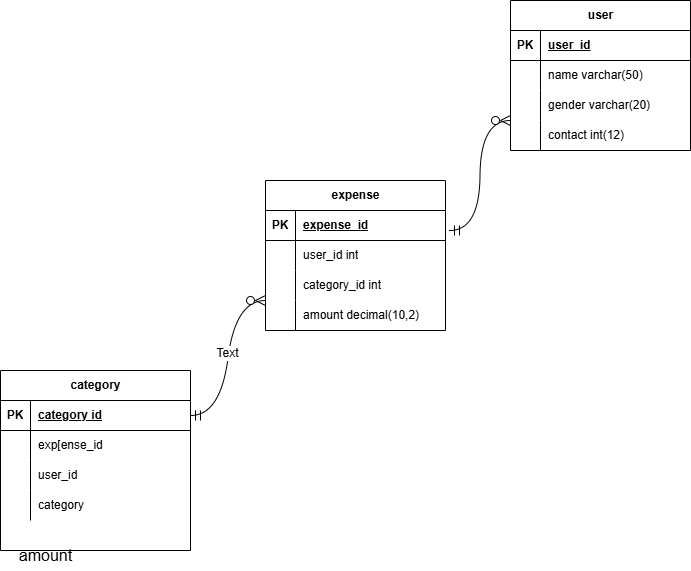

The diagram above was exported from draw.io. Its source (the exported page's mxGraphModel, read from the mxfile embedded in the PNG):
<mxGraphModel dx="413" dy="515" grid="1" gridSize="10" guides="1" tooltips="1" connect="1" arrows="1" fold="1" page="1" pageScale="1" pageWidth="850" pageHeight="1100" math="0" shadow="0" extFonts="Permanent Marker^https://fonts.googleapis.com/css?family=Permanent+Marker">
  <root>
    <mxCell id="0" />
    <mxCell id="1" parent="0" />
    <mxCell id="jecRJtk53NrLCR-OkVGr-1" value="user" style="shape=table;startSize=30;container=1;collapsible=1;childLayout=tableLayout;fixedRows=1;rowLines=0;fontStyle=1;align=center;resizeLast=1;html=1;" parent="1" vertex="1">
      <mxGeometry x="670" y="60" width="180" height="150" as="geometry" />
    </mxCell>
    <mxCell id="jecRJtk53NrLCR-OkVGr-2" value="" style="shape=tableRow;horizontal=0;startSize=0;swimlaneHead=0;swimlaneBody=0;fillColor=none;collapsible=0;dropTarget=0;points=[[0,0.5],[1,0.5]];portConstraint=eastwest;top=0;left=0;right=0;bottom=1;" parent="jecRJtk53NrLCR-OkVGr-1" vertex="1">
      <mxGeometry y="30" width="180" height="30" as="geometry" />
    </mxCell>
    <mxCell id="jecRJtk53NrLCR-OkVGr-3" value="PK" style="shape=partialRectangle;connectable=0;fillColor=none;top=0;left=0;bottom=0;right=0;fontStyle=1;overflow=hidden;whiteSpace=wrap;html=1;" parent="jecRJtk53NrLCR-OkVGr-2" vertex="1">
      <mxGeometry width="30" height="30" as="geometry">
        <mxRectangle width="30" height="30" as="alternateBounds" />
      </mxGeometry>
    </mxCell>
    <mxCell id="jecRJtk53NrLCR-OkVGr-4" value="user_id" style="shape=partialRectangle;connectable=0;fillColor=none;top=0;left=0;bottom=0;right=0;align=left;spacingLeft=6;fontStyle=5;overflow=hidden;whiteSpace=wrap;html=1;" parent="jecRJtk53NrLCR-OkVGr-2" vertex="1">
      <mxGeometry x="30" width="150" height="30" as="geometry">
        <mxRectangle width="150" height="30" as="alternateBounds" />
      </mxGeometry>
    </mxCell>
    <mxCell id="jecRJtk53NrLCR-OkVGr-5" value="" style="shape=tableRow;horizontal=0;startSize=0;swimlaneHead=0;swimlaneBody=0;fillColor=none;collapsible=0;dropTarget=0;points=[[0,0.5],[1,0.5]];portConstraint=eastwest;top=0;left=0;right=0;bottom=0;" parent="jecRJtk53NrLCR-OkVGr-1" vertex="1">
      <mxGeometry y="60" width="180" height="30" as="geometry" />
    </mxCell>
    <mxCell id="jecRJtk53NrLCR-OkVGr-6" value="" style="shape=partialRectangle;connectable=0;fillColor=none;top=0;left=0;bottom=0;right=0;editable=1;overflow=hidden;whiteSpace=wrap;html=1;" parent="jecRJtk53NrLCR-OkVGr-5" vertex="1">
      <mxGeometry width="30" height="30" as="geometry">
        <mxRectangle width="30" height="30" as="alternateBounds" />
      </mxGeometry>
    </mxCell>
    <mxCell id="jecRJtk53NrLCR-OkVGr-7" value="name varchar(50)" style="shape=partialRectangle;connectable=0;fillColor=none;top=0;left=0;bottom=0;right=0;align=left;spacingLeft=6;overflow=hidden;whiteSpace=wrap;html=1;" parent="jecRJtk53NrLCR-OkVGr-5" vertex="1">
      <mxGeometry x="30" width="150" height="30" as="geometry">
        <mxRectangle width="150" height="30" as="alternateBounds" />
      </mxGeometry>
    </mxCell>
    <mxCell id="jecRJtk53NrLCR-OkVGr-8" value="" style="shape=tableRow;horizontal=0;startSize=0;swimlaneHead=0;swimlaneBody=0;fillColor=none;collapsible=0;dropTarget=0;points=[[0,0.5],[1,0.5]];portConstraint=eastwest;top=0;left=0;right=0;bottom=0;" parent="jecRJtk53NrLCR-OkVGr-1" vertex="1">
      <mxGeometry y="90" width="180" height="30" as="geometry" />
    </mxCell>
    <mxCell id="jecRJtk53NrLCR-OkVGr-9" value="" style="shape=partialRectangle;connectable=0;fillColor=none;top=0;left=0;bottom=0;right=0;editable=1;overflow=hidden;whiteSpace=wrap;html=1;" parent="jecRJtk53NrLCR-OkVGr-8" vertex="1">
      <mxGeometry width="30" height="30" as="geometry">
        <mxRectangle width="30" height="30" as="alternateBounds" />
      </mxGeometry>
    </mxCell>
    <mxCell id="jecRJtk53NrLCR-OkVGr-10" value="gender varchar(20)" style="shape=partialRectangle;connectable=0;fillColor=none;top=0;left=0;bottom=0;right=0;align=left;spacingLeft=6;overflow=hidden;whiteSpace=wrap;html=1;" parent="jecRJtk53NrLCR-OkVGr-8" vertex="1">
      <mxGeometry x="30" width="150" height="30" as="geometry">
        <mxRectangle width="150" height="30" as="alternateBounds" />
      </mxGeometry>
    </mxCell>
    <mxCell id="jecRJtk53NrLCR-OkVGr-11" value="" style="shape=tableRow;horizontal=0;startSize=0;swimlaneHead=0;swimlaneBody=0;fillColor=none;collapsible=0;dropTarget=0;points=[[0,0.5],[1,0.5]];portConstraint=eastwest;top=0;left=0;right=0;bottom=0;" parent="jecRJtk53NrLCR-OkVGr-1" vertex="1">
      <mxGeometry y="120" width="180" height="30" as="geometry" />
    </mxCell>
    <mxCell id="jecRJtk53NrLCR-OkVGr-12" value="" style="shape=partialRectangle;connectable=0;fillColor=none;top=0;left=0;bottom=0;right=0;editable=1;overflow=hidden;whiteSpace=wrap;html=1;" parent="jecRJtk53NrLCR-OkVGr-11" vertex="1">
      <mxGeometry width="30" height="30" as="geometry">
        <mxRectangle width="30" height="30" as="alternateBounds" />
      </mxGeometry>
    </mxCell>
    <mxCell id="jecRJtk53NrLCR-OkVGr-13" value="contact int(12)" style="shape=partialRectangle;connectable=0;fillColor=none;top=0;left=0;bottom=0;right=0;align=left;spacingLeft=6;overflow=hidden;whiteSpace=wrap;html=1;" parent="jecRJtk53NrLCR-OkVGr-11" vertex="1">
      <mxGeometry x="30" width="150" height="30" as="geometry">
        <mxRectangle width="150" height="30" as="alternateBounds" />
      </mxGeometry>
    </mxCell>
    <mxCell id="jecRJtk53NrLCR-OkVGr-14" value="expense" style="shape=table;startSize=30;container=1;collapsible=1;childLayout=tableLayout;fixedRows=1;rowLines=0;fontStyle=1;align=center;resizeLast=1;html=1;" parent="1" vertex="1">
      <mxGeometry x="425" y="240" width="180" height="150" as="geometry" />
    </mxCell>
    <mxCell id="jecRJtk53NrLCR-OkVGr-15" value="" style="shape=tableRow;horizontal=0;startSize=0;swimlaneHead=0;swimlaneBody=0;fillColor=none;collapsible=0;dropTarget=0;points=[[0,0.5],[1,0.5]];portConstraint=eastwest;top=0;left=0;right=0;bottom=1;" parent="jecRJtk53NrLCR-OkVGr-14" vertex="1">
      <mxGeometry y="30" width="180" height="30" as="geometry" />
    </mxCell>
    <mxCell id="jecRJtk53NrLCR-OkVGr-16" value="PK" style="shape=partialRectangle;connectable=0;fillColor=none;top=0;left=0;bottom=0;right=0;fontStyle=1;overflow=hidden;whiteSpace=wrap;html=1;" parent="jecRJtk53NrLCR-OkVGr-15" vertex="1">
      <mxGeometry width="30" height="30" as="geometry">
        <mxRectangle width="30" height="30" as="alternateBounds" />
      </mxGeometry>
    </mxCell>
    <mxCell id="jecRJtk53NrLCR-OkVGr-17" value="expense_id" style="shape=partialRectangle;connectable=0;fillColor=none;top=0;left=0;bottom=0;right=0;align=left;spacingLeft=6;fontStyle=5;overflow=hidden;whiteSpace=wrap;html=1;" parent="jecRJtk53NrLCR-OkVGr-15" vertex="1">
      <mxGeometry x="30" width="150" height="30" as="geometry">
        <mxRectangle width="150" height="30" as="alternateBounds" />
      </mxGeometry>
    </mxCell>
    <mxCell id="jecRJtk53NrLCR-OkVGr-18" value="" style="shape=tableRow;horizontal=0;startSize=0;swimlaneHead=0;swimlaneBody=0;fillColor=none;collapsible=0;dropTarget=0;points=[[0,0.5],[1,0.5]];portConstraint=eastwest;top=0;left=0;right=0;bottom=0;" parent="jecRJtk53NrLCR-OkVGr-14" vertex="1">
      <mxGeometry y="60" width="180" height="30" as="geometry" />
    </mxCell>
    <mxCell id="jecRJtk53NrLCR-OkVGr-19" value="" style="shape=partialRectangle;connectable=0;fillColor=none;top=0;left=0;bottom=0;right=0;editable=1;overflow=hidden;whiteSpace=wrap;html=1;" parent="jecRJtk53NrLCR-OkVGr-18" vertex="1">
      <mxGeometry width="30" height="30" as="geometry">
        <mxRectangle width="30" height="30" as="alternateBounds" />
      </mxGeometry>
    </mxCell>
    <mxCell id="jecRJtk53NrLCR-OkVGr-20" value="user_id int" style="shape=partialRectangle;connectable=0;fillColor=none;top=0;left=0;bottom=0;right=0;align=left;spacingLeft=6;overflow=hidden;whiteSpace=wrap;html=1;" parent="jecRJtk53NrLCR-OkVGr-18" vertex="1">
      <mxGeometry x="30" width="150" height="30" as="geometry">
        <mxRectangle width="150" height="30" as="alternateBounds" />
      </mxGeometry>
    </mxCell>
    <mxCell id="jecRJtk53NrLCR-OkVGr-21" value="" style="shape=tableRow;horizontal=0;startSize=0;swimlaneHead=0;swimlaneBody=0;fillColor=none;collapsible=0;dropTarget=0;points=[[0,0.5],[1,0.5]];portConstraint=eastwest;top=0;left=0;right=0;bottom=0;" parent="jecRJtk53NrLCR-OkVGr-14" vertex="1">
      <mxGeometry y="90" width="180" height="30" as="geometry" />
    </mxCell>
    <mxCell id="jecRJtk53NrLCR-OkVGr-22" value="" style="shape=partialRectangle;connectable=0;fillColor=none;top=0;left=0;bottom=0;right=0;editable=1;overflow=hidden;whiteSpace=wrap;html=1;" parent="jecRJtk53NrLCR-OkVGr-21" vertex="1">
      <mxGeometry width="30" height="30" as="geometry">
        <mxRectangle width="30" height="30" as="alternateBounds" />
      </mxGeometry>
    </mxCell>
    <mxCell id="jecRJtk53NrLCR-OkVGr-23" value="category_id int" style="shape=partialRectangle;connectable=0;fillColor=none;top=0;left=0;bottom=0;right=0;align=left;spacingLeft=6;overflow=hidden;whiteSpace=wrap;html=1;" parent="jecRJtk53NrLCR-OkVGr-21" vertex="1">
      <mxGeometry x="30" width="150" height="30" as="geometry">
        <mxRectangle width="150" height="30" as="alternateBounds" />
      </mxGeometry>
    </mxCell>
    <mxCell id="jecRJtk53NrLCR-OkVGr-24" value="" style="shape=tableRow;horizontal=0;startSize=0;swimlaneHead=0;swimlaneBody=0;fillColor=none;collapsible=0;dropTarget=0;points=[[0,0.5],[1,0.5]];portConstraint=eastwest;top=0;left=0;right=0;bottom=0;" parent="jecRJtk53NrLCR-OkVGr-14" vertex="1">
      <mxGeometry y="120" width="180" height="30" as="geometry" />
    </mxCell>
    <mxCell id="jecRJtk53NrLCR-OkVGr-25" value="" style="shape=partialRectangle;connectable=0;fillColor=none;top=0;left=0;bottom=0;right=0;editable=1;overflow=hidden;whiteSpace=wrap;html=1;" parent="jecRJtk53NrLCR-OkVGr-24" vertex="1">
      <mxGeometry width="30" height="30" as="geometry">
        <mxRectangle width="30" height="30" as="alternateBounds" />
      </mxGeometry>
    </mxCell>
    <mxCell id="jecRJtk53NrLCR-OkVGr-26" value="amount decimal(10,2)" style="shape=partialRectangle;connectable=0;fillColor=none;top=0;left=0;bottom=0;right=0;align=left;spacingLeft=6;overflow=hidden;whiteSpace=wrap;html=1;" parent="jecRJtk53NrLCR-OkVGr-24" vertex="1">
      <mxGeometry x="30" width="150" height="30" as="geometry">
        <mxRectangle width="150" height="30" as="alternateBounds" />
      </mxGeometry>
    </mxCell>
    <mxCell id="jecRJtk53NrLCR-OkVGr-27" value="category" style="shape=table;startSize=30;container=1;collapsible=1;childLayout=tableLayout;fixedRows=1;rowLines=0;fontStyle=1;align=center;resizeLast=1;html=1;" parent="1" vertex="1">
      <mxGeometry x="160" y="430" width="190" height="180" as="geometry" />
    </mxCell>
    <mxCell id="jecRJtk53NrLCR-OkVGr-28" value="" style="shape=tableRow;horizontal=0;startSize=0;swimlaneHead=0;swimlaneBody=0;fillColor=none;collapsible=0;dropTarget=0;points=[[0,0.5],[1,0.5]];portConstraint=eastwest;top=0;left=0;right=0;bottom=1;" parent="jecRJtk53NrLCR-OkVGr-27" vertex="1">
      <mxGeometry y="30" width="190" height="30" as="geometry" />
    </mxCell>
    <mxCell id="jecRJtk53NrLCR-OkVGr-29" value="PK" style="shape=partialRectangle;connectable=0;fillColor=none;top=0;left=0;bottom=0;right=0;fontStyle=1;overflow=hidden;whiteSpace=wrap;html=1;" parent="jecRJtk53NrLCR-OkVGr-28" vertex="1">
      <mxGeometry width="30" height="30" as="geometry">
        <mxRectangle width="30" height="30" as="alternateBounds" />
      </mxGeometry>
    </mxCell>
    <mxCell id="jecRJtk53NrLCR-OkVGr-30" value="category id" style="shape=partialRectangle;connectable=0;fillColor=none;top=0;left=0;bottom=0;right=0;align=left;spacingLeft=6;fontStyle=5;overflow=hidden;whiteSpace=wrap;html=1;" parent="jecRJtk53NrLCR-OkVGr-28" vertex="1">
      <mxGeometry x="30" width="160" height="30" as="geometry">
        <mxRectangle width="160" height="30" as="alternateBounds" />
      </mxGeometry>
    </mxCell>
    <mxCell id="jecRJtk53NrLCR-OkVGr-31" value="" style="shape=tableRow;horizontal=0;startSize=0;swimlaneHead=0;swimlaneBody=0;fillColor=none;collapsible=0;dropTarget=0;points=[[0,0.5],[1,0.5]];portConstraint=eastwest;top=0;left=0;right=0;bottom=0;" parent="jecRJtk53NrLCR-OkVGr-27" vertex="1">
      <mxGeometry y="60" width="190" height="30" as="geometry" />
    </mxCell>
    <mxCell id="jecRJtk53NrLCR-OkVGr-32" value="" style="shape=partialRectangle;connectable=0;fillColor=none;top=0;left=0;bottom=0;right=0;editable=1;overflow=hidden;whiteSpace=wrap;html=1;" parent="jecRJtk53NrLCR-OkVGr-31" vertex="1">
      <mxGeometry width="30" height="30" as="geometry">
        <mxRectangle width="30" height="30" as="alternateBounds" />
      </mxGeometry>
    </mxCell>
    <mxCell id="jecRJtk53NrLCR-OkVGr-33" value="exp[ense_id" style="shape=partialRectangle;connectable=0;fillColor=none;top=0;left=0;bottom=0;right=0;align=left;spacingLeft=6;overflow=hidden;whiteSpace=wrap;html=1;" parent="jecRJtk53NrLCR-OkVGr-31" vertex="1">
      <mxGeometry x="30" width="160" height="30" as="geometry">
        <mxRectangle width="160" height="30" as="alternateBounds" />
      </mxGeometry>
    </mxCell>
    <mxCell id="jecRJtk53NrLCR-OkVGr-34" value="" style="shape=tableRow;horizontal=0;startSize=0;swimlaneHead=0;swimlaneBody=0;fillColor=none;collapsible=0;dropTarget=0;points=[[0,0.5],[1,0.5]];portConstraint=eastwest;top=0;left=0;right=0;bottom=0;" parent="jecRJtk53NrLCR-OkVGr-27" vertex="1">
      <mxGeometry y="90" width="190" height="30" as="geometry" />
    </mxCell>
    <mxCell id="jecRJtk53NrLCR-OkVGr-35" value="" style="shape=partialRectangle;connectable=0;fillColor=none;top=0;left=0;bottom=0;right=0;editable=1;overflow=hidden;whiteSpace=wrap;html=1;" parent="jecRJtk53NrLCR-OkVGr-34" vertex="1">
      <mxGeometry width="30" height="30" as="geometry">
        <mxRectangle width="30" height="30" as="alternateBounds" />
      </mxGeometry>
    </mxCell>
    <mxCell id="jecRJtk53NrLCR-OkVGr-36" value="user_id&amp;nbsp;" style="shape=partialRectangle;connectable=0;fillColor=none;top=0;left=0;bottom=0;right=0;align=left;spacingLeft=6;overflow=hidden;whiteSpace=wrap;html=1;" parent="jecRJtk53NrLCR-OkVGr-34" vertex="1">
      <mxGeometry x="30" width="160" height="30" as="geometry">
        <mxRectangle width="160" height="30" as="alternateBounds" />
      </mxGeometry>
    </mxCell>
    <mxCell id="jecRJtk53NrLCR-OkVGr-37" value="" style="shape=tableRow;horizontal=0;startSize=0;swimlaneHead=0;swimlaneBody=0;fillColor=none;collapsible=0;dropTarget=0;points=[[0,0.5],[1,0.5]];portConstraint=eastwest;top=0;left=0;right=0;bottom=0;" parent="jecRJtk53NrLCR-OkVGr-27" vertex="1">
      <mxGeometry y="120" width="190" height="30" as="geometry" />
    </mxCell>
    <mxCell id="jecRJtk53NrLCR-OkVGr-38" value="" style="shape=partialRectangle;connectable=0;fillColor=none;top=0;left=0;bottom=0;right=0;editable=1;overflow=hidden;whiteSpace=wrap;html=1;" parent="jecRJtk53NrLCR-OkVGr-37" vertex="1">
      <mxGeometry width="30" height="30" as="geometry">
        <mxRectangle width="30" height="30" as="alternateBounds" />
      </mxGeometry>
    </mxCell>
    <mxCell id="jecRJtk53NrLCR-OkVGr-39" value="category" style="shape=partialRectangle;connectable=0;fillColor=none;top=0;left=0;bottom=0;right=0;align=left;spacingLeft=6;overflow=hidden;whiteSpace=wrap;html=1;" parent="jecRJtk53NrLCR-OkVGr-37" vertex="1">
      <mxGeometry x="30" width="160" height="30" as="geometry">
        <mxRectangle width="160" height="30" as="alternateBounds" />
      </mxGeometry>
    </mxCell>
    <mxCell id="p2THzcm4auIgu-RTwCHa-1" value="amount" style="text;html=1;align=center;verticalAlign=middle;resizable=0;points=[];autosize=1;strokeColor=none;fillColor=none;fontSize=16;" parent="1" vertex="1">
      <mxGeometry x="165" y="600" width="80" height="30" as="geometry" />
    </mxCell>
    <mxCell id="p2THzcm4auIgu-RTwCHa-5" value="" style="edgeStyle=entityRelationEdgeStyle;fontSize=12;html=1;endArrow=ERzeroToMany;startArrow=ERmandOne;rounded=0;startSize=8;endSize=8;curved=1;" parent="1" edge="1">
      <mxGeometry width="100" height="100" relative="1" as="geometry">
        <mxPoint x="609" y="290" as="sourcePoint" />
        <mxPoint x="670" y="180" as="targetPoint" />
      </mxGeometry>
    </mxCell>
    <mxCell id="p2THzcm4auIgu-RTwCHa-6" value="" style="edgeStyle=entityRelationEdgeStyle;fontSize=12;html=1;endArrow=ERzeroToMany;startArrow=ERmandOne;rounded=0;startSize=8;endSize=8;curved=1;exitX=1;exitY=0.5;exitDx=0;exitDy=0;" parent="1" source="jecRJtk53NrLCR-OkVGr-28" edge="1">
      <mxGeometry width="100" height="100" relative="1" as="geometry">
        <mxPoint x="325" y="460" as="sourcePoint" />
        <mxPoint x="425" y="360" as="targetPoint" />
        <Array as="points">
          <mxPoint x="360" y="490" />
          <mxPoint x="205" y="650" />
          <mxPoint x="410" y="330" />
        </Array>
      </mxGeometry>
    </mxCell>
    <mxCell id="p2THzcm4auIgu-RTwCHa-7" value="Text" style="edgeLabel;html=1;align=center;verticalAlign=middle;resizable=0;points=[];fontSize=12;" parent="p2THzcm4auIgu-RTwCHa-6" vertex="1" connectable="0">
      <mxGeometry x="0.0598" y="2" relative="1" as="geometry">
        <mxPoint as="offset" />
      </mxGeometry>
    </mxCell>
  </root>
</mxGraphModel>